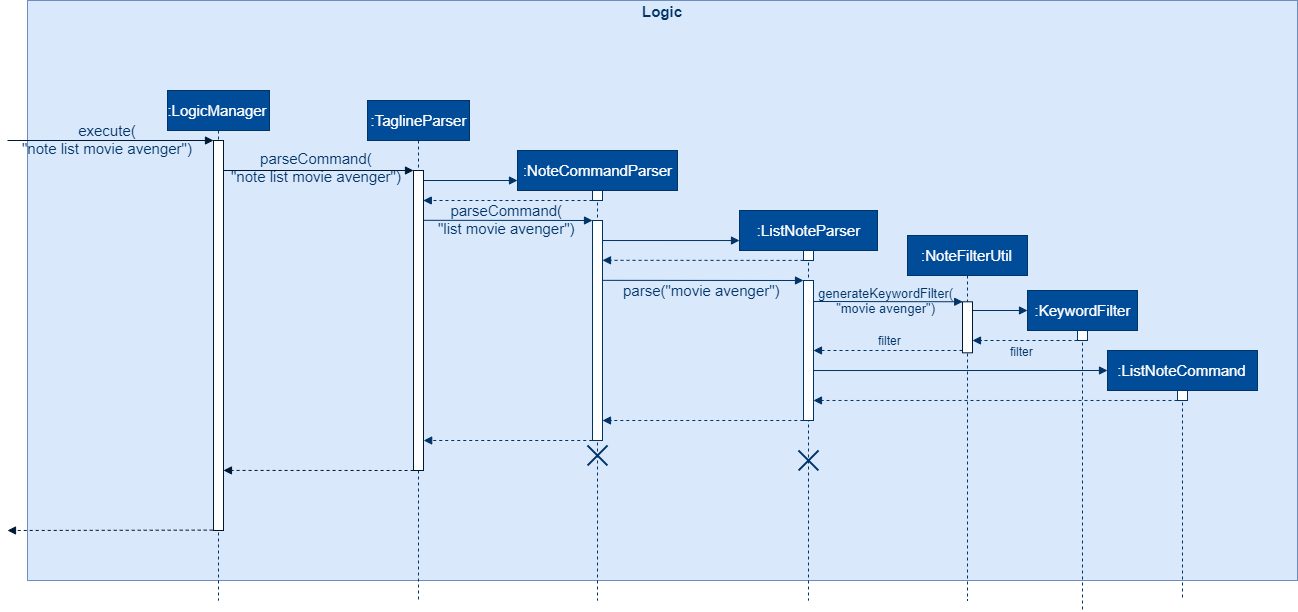

The diagram above was exported from draw.io. Its source (the exported page's mxGraphModel, read from the mxfile embedded in the PNG):
<mxGraphModel dx="2483" dy="880" grid="1" gridSize="10" guides="1" tooltips="1" connect="1" arrows="1" fold="1" page="1" pageScale="1" pageWidth="827" pageHeight="1169" math="0" shadow="0">
  <root>
    <mxCell id="A8_SeRebnbmnRXFwDmg8-0" />
    <mxCell id="A8_SeRebnbmnRXFwDmg8-1" parent="A8_SeRebnbmnRXFwDmg8-0" />
    <mxCell id="A8_SeRebnbmnRXFwDmg8-2" value="" style="group" parent="A8_SeRebnbmnRXFwDmg8-1" vertex="1" connectable="0">
      <mxGeometry x="-420" y="110" width="1270" height="580" as="geometry" />
    </mxCell>
    <mxCell id="A8_SeRebnbmnRXFwDmg8-3" value="" style="rounded=0;whiteSpace=wrap;html=1;labelBackgroundColor=none;strokeColor=#6c8ebf;fillColor=#dae8fc;fontSize=15;align=center;" parent="A8_SeRebnbmnRXFwDmg8-2" vertex="1">
      <mxGeometry width="1270" height="580" as="geometry" />
    </mxCell>
    <mxCell id="A8_SeRebnbmnRXFwDmg8-4" value="Logic" style="text;align=center;fontStyle=1;verticalAlign=middle;spacingLeft=3;spacingRight=3;strokeColor=none;rotatable=0;points=[[0,0.5],[1,0.5]];portConstraint=eastwest;labelBackgroundColor=none;fillColor=none;fontSize=15;fontColor=#003366;" parent="A8_SeRebnbmnRXFwDmg8-2" vertex="1">
      <mxGeometry x="588.4633569739954" width="93.07328605200945" height="22.176470588235297" as="geometry" />
    </mxCell>
    <mxCell id="oTkkfo-x1cMU3K8khJz7-0" value="" style="group" vertex="1" connectable="0" parent="A8_SeRebnbmnRXFwDmg8-1">
      <mxGeometry x="-440" y="200" width="1250" height="510" as="geometry" />
    </mxCell>
    <mxCell id="A8_SeRebnbmnRXFwDmg8-6" value=":ListNoteCommand" style="shape=umlLifeline;perimeter=lifelinePerimeter;whiteSpace=wrap;html=1;container=1;collapsible=0;recursiveResize=0;outlineConnect=0;labelBackgroundColor=none;strokeColor=#003366;fillColor=#004C99;fontSize=15;fontColor=#ffffff;align=center;" parent="oTkkfo-x1cMU3K8khJz7-0" vertex="1">
      <mxGeometry x="1100" y="260" width="150" height="250" as="geometry" />
    </mxCell>
    <mxCell id="A8_SeRebnbmnRXFwDmg8-7" value=":NoteCommandParser" style="shape=umlLifeline;perimeter=lifelinePerimeter;whiteSpace=wrap;html=1;container=1;collapsible=0;recursiveResize=0;outlineConnect=0;labelBackgroundColor=none;strokeColor=#003366;fillColor=#004C99;fontSize=15;fontColor=#ffffff;align=center;" parent="oTkkfo-x1cMU3K8khJz7-0" vertex="1">
      <mxGeometry x="510" y="60" width="160" height="450" as="geometry" />
    </mxCell>
    <mxCell id="A8_SeRebnbmnRXFwDmg8-8" value="" style="html=1;verticalAlign=bottom;endArrow=block;strokeColor=#003366;fontSize=15;fontColor=#003366;labelBackgroundColor=none;" parent="oTkkfo-x1cMU3K8khJz7-0" edge="1">
      <mxGeometry relative="1" as="geometry">
        <mxPoint x="416" y="90" as="sourcePoint" />
        <mxPoint x="510" y="90" as="targetPoint" />
      </mxGeometry>
    </mxCell>
    <mxCell id="A8_SeRebnbmnRXFwDmg8-9" value="" style="html=1;verticalAlign=bottom;endArrow=block;dashed=1;endSize=6;strokeColor=#003366;fontSize=15;fontColor=#003366;labelBackgroundColor=none;endFill=1;entryX=0.979;entryY=0.1;entryDx=0;entryDy=0;entryPerimeter=0;" parent="oTkkfo-x1cMU3K8khJz7-0" target="A8_SeRebnbmnRXFwDmg8-22" edge="1">
      <mxGeometry relative="1" as="geometry">
        <mxPoint x="576" y="160" as="targetPoint" />
        <mxPoint x="585" y="110" as="sourcePoint" />
      </mxGeometry>
    </mxCell>
    <mxCell id="A8_SeRebnbmnRXFwDmg8-10" value="parseCommand(&lt;br&gt;&quot;note list movie avenger&quot;)" style="html=1;verticalAlign=bottom;endArrow=block;strokeColor=#001933;fontSize=15;fontColor=#003366;labelBackgroundColor=none;" parent="oTkkfo-x1cMU3K8khJz7-0" edge="1">
      <mxGeometry x="-0.0219" y="-17" relative="1" as="geometry">
        <mxPoint x="216" y="80" as="sourcePoint" />
        <mxPoint x="406" y="80" as="targetPoint" />
        <mxPoint as="offset" />
      </mxGeometry>
    </mxCell>
    <mxCell id="A8_SeRebnbmnRXFwDmg8-11" value="execute(&lt;br&gt;&quot;note list movie avenger&quot;)" style="html=1;verticalAlign=bottom;endArrow=block;entryX=0;entryY=0;strokeColor=#001933;fontSize=15;fontColor=#003366;labelBackgroundColor=none;" parent="oTkkfo-x1cMU3K8khJz7-0" target="A8_SeRebnbmnRXFwDmg8-20" edge="1">
      <mxGeometry x="-0.0291" y="-19" relative="1" as="geometry">
        <mxPoint y="50" as="sourcePoint" />
        <mxPoint as="offset" />
      </mxGeometry>
    </mxCell>
    <mxCell id="A8_SeRebnbmnRXFwDmg8-12" value="" style="html=1;verticalAlign=bottom;endArrow=block;dashed=1;endSize=6;exitX=-0.078;exitY=0.999;strokeColor=#001933;fontSize=15;fontColor=#003366;labelBackgroundColor=none;exitDx=0;exitDy=0;exitPerimeter=0;endFill=1;" parent="oTkkfo-x1cMU3K8khJz7-0" source="A8_SeRebnbmnRXFwDmg8-20" edge="1">
      <mxGeometry relative="1" as="geometry">
        <mxPoint y="440" as="targetPoint" />
      </mxGeometry>
    </mxCell>
    <mxCell id="A8_SeRebnbmnRXFwDmg8-13" value=":ListNoteParser" style="shape=umlLifeline;perimeter=lifelinePerimeter;whiteSpace=wrap;html=1;container=1;collapsible=0;recursiveResize=0;outlineConnect=0;labelBackgroundColor=none;strokeColor=#003366;fillColor=#004C99;fontSize=15;fontColor=#ffffff;align=center;" parent="oTkkfo-x1cMU3K8khJz7-0" vertex="1">
      <mxGeometry x="732" y="120" width="138" height="390" as="geometry" />
    </mxCell>
    <mxCell id="A8_SeRebnbmnRXFwDmg8-14" value="" style="html=1;verticalAlign=bottom;endArrow=block;strokeColor=#003366;fontSize=15;fontColor=#003366;labelBackgroundColor=none;exitX=0.977;exitY=0.091;exitDx=0;exitDy=0;exitPerimeter=0;entryX=0;entryY=0.077;entryDx=0;entryDy=0;entryPerimeter=0;" parent="oTkkfo-x1cMU3K8khJz7-0" source="A8_SeRebnbmnRXFwDmg8-24" edge="1" target="A8_SeRebnbmnRXFwDmg8-13">
      <mxGeometry relative="1" as="geometry">
        <mxPoint x="633" y="155.03200000000004" as="sourcePoint" />
        <mxPoint x="729" y="150" as="targetPoint" />
      </mxGeometry>
    </mxCell>
    <mxCell id="A8_SeRebnbmnRXFwDmg8-15" value="" style="html=1;verticalAlign=bottom;endArrow=block;dashed=1;endSize=6;strokeColor=#003366;fontSize=15;fontColor=#003366;labelBackgroundColor=none;endFill=1;entryX=0.998;entryY=0.5;entryDx=0;entryDy=0;entryPerimeter=0;" parent="oTkkfo-x1cMU3K8khJz7-0" target="A8_SeRebnbmnRXFwDmg8-29" edge="1">
      <mxGeometry relative="1" as="geometry">
        <mxPoint x="810" y="260" as="targetPoint" />
        <mxPoint x="955" y="260" as="sourcePoint" />
      </mxGeometry>
    </mxCell>
    <mxCell id="A8_SeRebnbmnRXFwDmg8-16" value="" style="html=1;verticalAlign=bottom;endArrow=block;dashed=1;endSize=6;strokeColor=#003366;fontSize=15;fontColor=#003366;labelBackgroundColor=none;endFill=1;" parent="oTkkfo-x1cMU3K8khJz7-0" edge="1">
      <mxGeometry relative="1" as="geometry">
        <mxPoint x="965" y="250" as="targetPoint" />
        <mxPoint x="1070" y="250" as="sourcePoint" />
      </mxGeometry>
    </mxCell>
    <mxCell id="KtW8ru4golf1eTCCTuXq-0" value="filter" style="text;html=1;resizable=0;points=[];align=center;verticalAlign=middle;labelBackgroundColor=none;fontColor=#003366;" vertex="1" connectable="0" parent="A8_SeRebnbmnRXFwDmg8-16">
      <mxGeometry x="0.5048" y="1" relative="1" as="geometry">
        <mxPoint x="22.5" y="9" as="offset" />
      </mxGeometry>
    </mxCell>
    <mxCell id="A8_SeRebnbmnRXFwDmg8-17" value="" style="html=1;verticalAlign=bottom;endArrow=block;strokeColor=#003366;fontSize=15;fontColor=#003366;labelBackgroundColor=none;" parent="oTkkfo-x1cMU3K8khJz7-0" edge="1">
      <mxGeometry relative="1" as="geometry">
        <mxPoint x="965" y="220" as="sourcePoint" />
        <mxPoint x="1020" y="220" as="targetPoint" />
      </mxGeometry>
    </mxCell>
    <mxCell id="A8_SeRebnbmnRXFwDmg8-18" value="" style="html=1;verticalAlign=bottom;endArrow=block;strokeColor=#003366;fontSize=15;fontColor=#003366;labelBackgroundColor=none;exitX=1.023;exitY=0.643;exitDx=0;exitDy=0;exitPerimeter=0;" parent="oTkkfo-x1cMU3K8khJz7-0" source="A8_SeRebnbmnRXFwDmg8-29" edge="1">
      <mxGeometry relative="1" as="geometry">
        <mxPoint x="810" y="281" as="sourcePoint" />
        <mxPoint x="1100" y="280" as="targetPoint" />
      </mxGeometry>
    </mxCell>
    <mxCell id="A8_SeRebnbmnRXFwDmg8-19" value=":LogicManager" style="shape=umlLifeline;perimeter=lifelinePerimeter;whiteSpace=wrap;html=1;container=1;collapsible=0;recursiveResize=0;outlineConnect=0;labelBackgroundColor=none;strokeColor=#003366;fillColor=#004C99;fontSize=15;fontColor=#ffffff;align=center;" parent="oTkkfo-x1cMU3K8khJz7-0" vertex="1">
      <mxGeometry x="160" width="102" height="510" as="geometry" />
    </mxCell>
    <mxCell id="A8_SeRebnbmnRXFwDmg8-20" value="" style="html=1;points=[];perimeter=orthogonalPerimeter;labelBackgroundColor=none;fontSize=15;align=center;strokeColor=#001933;" parent="oTkkfo-x1cMU3K8khJz7-0" vertex="1">
      <mxGeometry x="206" y="50" width="10" height="390" as="geometry" />
    </mxCell>
    <mxCell id="A8_SeRebnbmnRXFwDmg8-21" value=":TaglineParser" style="shape=umlLifeline;perimeter=lifelinePerimeter;whiteSpace=wrap;html=1;container=1;collapsible=0;recursiveResize=0;outlineConnect=0;labelBackgroundColor=none;strokeColor=#003366;fillColor=#004C99;fontSize=15;fontColor=#ffffff;align=center;" parent="oTkkfo-x1cMU3K8khJz7-0" vertex="1">
      <mxGeometry x="360" y="10" width="102" height="500" as="geometry" />
    </mxCell>
    <mxCell id="A8_SeRebnbmnRXFwDmg8-22" value="" style="html=1;points=[];perimeter=orthogonalPerimeter;labelBackgroundColor=none;fontSize=15;align=center;strokeColor=#001933;" parent="A8_SeRebnbmnRXFwDmg8-21" vertex="1">
      <mxGeometry x="46" y="70" width="10" height="300" as="geometry" />
    </mxCell>
    <mxCell id="A8_SeRebnbmnRXFwDmg8-23" value="" style="html=1;verticalAlign=bottom;endArrow=block;dashed=1;endSize=6;strokeColor=#001933;fontSize=15;fontColor=#003366;labelBackgroundColor=none;endFill=1;exitX=0.009;exitY=1;exitDx=0;exitDy=0;exitPerimeter=0;entryX=0.996;entryY=0.846;entryDx=0;entryDy=0;entryPerimeter=0;" parent="oTkkfo-x1cMU3K8khJz7-0" source="A8_SeRebnbmnRXFwDmg8-22" target="A8_SeRebnbmnRXFwDmg8-20" edge="1">
      <mxGeometry relative="1" as="geometry">
        <mxPoint x="230" y="380" as="targetPoint" />
        <mxPoint x="406" y="381" as="sourcePoint" />
      </mxGeometry>
    </mxCell>
    <mxCell id="A8_SeRebnbmnRXFwDmg8-24" value="" style="html=1;points=[];perimeter=orthogonalPerimeter;labelBackgroundColor=none;fontSize=15;align=center;strokeColor=#003366;" parent="oTkkfo-x1cMU3K8khJz7-0" vertex="1">
      <mxGeometry x="585" y="130" width="10" height="220" as="geometry" />
    </mxCell>
    <mxCell id="A8_SeRebnbmnRXFwDmg8-25" value="" style="html=1;verticalAlign=bottom;endArrow=block;dashed=1;endSize=6;exitX=-0.026;exitY=1;strokeColor=#003366;fontSize=15;fontColor=#003366;labelBackgroundColor=none;exitDx=0;exitDy=0;exitPerimeter=0;endFill=1;entryX=1.017;entryY=0.9;entryDx=0;entryDy=0;entryPerimeter=0;" parent="oTkkfo-x1cMU3K8khJz7-0" source="A8_SeRebnbmnRXFwDmg8-24" target="A8_SeRebnbmnRXFwDmg8-22" edge="1">
      <mxGeometry relative="1" as="geometry">
        <mxPoint x="420" y="350" as="targetPoint" />
      </mxGeometry>
    </mxCell>
    <mxCell id="A8_SeRebnbmnRXFwDmg8-26" value="parseCommand(&lt;br&gt;&quot;list movie avenger&quot;)" style="html=1;verticalAlign=bottom;endArrow=block;entryX=0;entryY=0;strokeColor=#003366;fontSize=15;fontColor=#003366;labelBackgroundColor=none;exitX=1.034;exitY=0.166;exitDx=0;exitDy=0;exitPerimeter=0;" parent="oTkkfo-x1cMU3K8khJz7-0" source="A8_SeRebnbmnRXFwDmg8-22" target="A8_SeRebnbmnRXFwDmg8-24" edge="1">
      <mxGeometry x="-0.0077" y="-19" relative="1" as="geometry">
        <mxPoint x="576" y="191" as="sourcePoint" />
        <mxPoint as="offset" />
      </mxGeometry>
    </mxCell>
    <mxCell id="A8_SeRebnbmnRXFwDmg8-27" value="" style="html=1;points=[];perimeter=orthogonalPerimeter;labelBackgroundColor=none;fontSize=15;align=center;strokeColor=#003366;" parent="oTkkfo-x1cMU3K8khJz7-0" vertex="1">
      <mxGeometry x="585" y="100" width="10" height="10" as="geometry" />
    </mxCell>
    <mxCell id="A8_SeRebnbmnRXFwDmg8-28" value="" style="shape=umlDestroy;whiteSpace=wrap;html=1;strokeWidth=2;strokeColor=#003366;" parent="oTkkfo-x1cMU3K8khJz7-0" vertex="1">
      <mxGeometry x="580" y="355" width="20" height="20" as="geometry" />
    </mxCell>
    <mxCell id="A8_SeRebnbmnRXFwDmg8-29" value="" style="html=1;points=[];perimeter=orthogonalPerimeter;labelBackgroundColor=none;fontSize=15;align=center;strokeColor=#003366;" parent="oTkkfo-x1cMU3K8khJz7-0" vertex="1">
      <mxGeometry x="796" y="190" width="10" height="140" as="geometry" />
    </mxCell>
    <mxCell id="A8_SeRebnbmnRXFwDmg8-30" value="" style="html=1;verticalAlign=bottom;endArrow=block;dashed=1;endSize=6;exitX=-0.019;exitY=1;strokeColor=#003366;fontSize=15;fontColor=#003366;labelBackgroundColor=none;exitDx=0;exitDy=0;exitPerimeter=0;endFill=1;" parent="oTkkfo-x1cMU3K8khJz7-0" source="A8_SeRebnbmnRXFwDmg8-29" target="A8_SeRebnbmnRXFwDmg8-24" edge="1">
      <mxGeometry relative="1" as="geometry">
        <mxPoint x="785" y="314" as="targetPoint" />
      </mxGeometry>
    </mxCell>
    <mxCell id="A8_SeRebnbmnRXFwDmg8-31" value="parse(&quot;movie avenger&quot;)" style="html=1;verticalAlign=bottom;endArrow=block;entryX=0;entryY=0;strokeColor=#003366;fontSize=15;fontColor=#003366;labelBackgroundColor=none;exitX=1;exitY=0.272;exitDx=0;exitDy=0;exitPerimeter=0;" parent="oTkkfo-x1cMU3K8khJz7-0" source="A8_SeRebnbmnRXFwDmg8-24" target="A8_SeRebnbmnRXFwDmg8-29" edge="1">
      <mxGeometry x="0.0003" y="-21" relative="1" as="geometry">
        <mxPoint x="784" y="250" as="sourcePoint" />
        <mxPoint as="offset" />
      </mxGeometry>
    </mxCell>
    <mxCell id="A8_SeRebnbmnRXFwDmg8-32" value="" style="html=1;points=[];perimeter=orthogonalPerimeter;labelBackgroundColor=none;fontSize=15;align=center;strokeColor=#003366;" parent="oTkkfo-x1cMU3K8khJz7-0" vertex="1">
      <mxGeometry x="796" y="160" width="10" height="10" as="geometry" />
    </mxCell>
    <mxCell id="A8_SeRebnbmnRXFwDmg8-33" value="" style="html=1;verticalAlign=bottom;endArrow=block;dashed=1;endSize=6;strokeColor=#003366;fontSize=15;fontColor=#003366;labelBackgroundColor=none;endFill=1;entryX=1;entryY=0.181;entryDx=0;entryDy=0;entryPerimeter=0;exitX=0.005;exitY=0.993;exitDx=0;exitDy=0;exitPerimeter=0;" parent="oTkkfo-x1cMU3K8khJz7-0" source="A8_SeRebnbmnRXFwDmg8-32" target="A8_SeRebnbmnRXFwDmg8-24" edge="1">
      <mxGeometry relative="1" as="geometry">
        <mxPoint x="787.8166666666666" y="240.615" as="targetPoint" />
        <mxPoint x="944" y="229" as="sourcePoint" />
        <Array as="points" />
      </mxGeometry>
    </mxCell>
    <mxCell id="A8_SeRebnbmnRXFwDmg8-34" value="" style="shape=umlDestroy;whiteSpace=wrap;html=1;strokeWidth=2;strokeColor=#003366;fontColor=#003366;" parent="oTkkfo-x1cMU3K8khJz7-0" vertex="1">
      <mxGeometry x="791" y="360" width="20" height="20" as="geometry" />
    </mxCell>
    <mxCell id="A8_SeRebnbmnRXFwDmg8-35" value=":NoteFilterUtil" style="shape=umlLifeline;perimeter=lifelinePerimeter;whiteSpace=wrap;html=1;container=1;collapsible=0;recursiveResize=0;outlineConnect=0;labelBackgroundColor=none;strokeColor=#003366;fillColor=#004C99;fontSize=15;fontColor=#ffffff;align=center;" parent="oTkkfo-x1cMU3K8khJz7-0" vertex="1">
      <mxGeometry x="900" y="145" width="120" height="365" as="geometry" />
    </mxCell>
    <mxCell id="A8_SeRebnbmnRXFwDmg8-36" value="" style="html=1;points=[];perimeter=orthogonalPerimeter;labelBackgroundColor=#ffffff;strokeColor=#001933;fillColor=#FFFFFF;fontSize=15;fontColor=#003366;align=center;" parent="A8_SeRebnbmnRXFwDmg8-35" vertex="1">
      <mxGeometry x="55" y="66.31313131313131" width="10" height="51.010101010101" as="geometry" />
    </mxCell>
    <mxCell id="A8_SeRebnbmnRXFwDmg8-37" value="" style="html=1;verticalAlign=bottom;endArrow=block;strokeColor=#003366;fontSize=15;fontColor=#003366;labelBackgroundColor=none;entryX=0.022;entryY=-0.001;entryDx=0;entryDy=0;entryPerimeter=0;exitX=1.023;exitY=0.15;exitDx=0;exitDy=0;exitPerimeter=0;" parent="oTkkfo-x1cMU3K8khJz7-0" source="A8_SeRebnbmnRXFwDmg8-29" target="A8_SeRebnbmnRXFwDmg8-36" edge="1">
      <mxGeometry relative="1" as="geometry">
        <mxPoint x="810" y="211" as="sourcePoint" />
        <mxPoint x="1015" y="210" as="targetPoint" />
      </mxGeometry>
    </mxCell>
    <mxCell id="A8_SeRebnbmnRXFwDmg8-38" value="generateKeywordFilter(&lt;br style=&quot;font-size: 13px;&quot;&gt;&quot;movie avenger&quot;)" style="text;html=1;resizable=0;points=[];align=center;verticalAlign=middle;labelBackgroundColor=none;fontColor=#003366;fontSize=13;" parent="A8_SeRebnbmnRXFwDmg8-37" vertex="1" connectable="0">
      <mxGeometry x="-0.1142" y="2" relative="1" as="geometry">
        <mxPoint x="6" as="offset" />
      </mxGeometry>
    </mxCell>
    <mxCell id="A8_SeRebnbmnRXFwDmg8-39" value=":KeywordFilter" style="shape=umlLifeline;perimeter=lifelinePerimeter;whiteSpace=wrap;html=1;container=1;collapsible=0;recursiveResize=0;outlineConnect=0;labelBackgroundColor=none;strokeColor=#003366;fillColor=#004C99;fontSize=15;fontColor=#ffffff;align=center;" parent="oTkkfo-x1cMU3K8khJz7-0" vertex="1">
      <mxGeometry x="1020" y="200" width="110" height="320" as="geometry" />
    </mxCell>
    <mxCell id="A8_SeRebnbmnRXFwDmg8-41" value="" style="html=1;points=[];perimeter=orthogonalPerimeter;labelBackgroundColor=none;fontSize=15;align=center;strokeColor=#003366;" parent="oTkkfo-x1cMU3K8khJz7-0" vertex="1">
      <mxGeometry x="1170" y="300" width="10" height="10" as="geometry" />
    </mxCell>
    <mxCell id="A8_SeRebnbmnRXFwDmg8-42" value="" style="html=1;verticalAlign=bottom;endArrow=block;dashed=1;endSize=6;strokeColor=#003366;fontSize=15;fontColor=#003366;labelBackgroundColor=none;endFill=1;entryX=0.997;entryY=0.857;entryDx=0;entryDy=0;entryPerimeter=0;exitX=0;exitY=0.998;exitDx=0;exitDy=0;exitPerimeter=0;" parent="oTkkfo-x1cMU3K8khJz7-0" source="A8_SeRebnbmnRXFwDmg8-41" target="A8_SeRebnbmnRXFwDmg8-29" edge="1">
      <mxGeometry relative="1" as="geometry">
        <mxPoint x="810" y="310" as="targetPoint" />
        <mxPoint x="1160" y="310" as="sourcePoint" />
      </mxGeometry>
    </mxCell>
    <mxCell id="KtW8ru4golf1eTCCTuXq-1" value="filter" style="text;html=1;resizable=0;points=[];align=center;verticalAlign=middle;labelBackgroundColor=none;fontColor=#003366;" vertex="1" connectable="0" parent="oTkkfo-x1cMU3K8khJz7-0">
      <mxGeometry x="859.8809523809523" y="240" as="geometry">
        <mxPoint x="22.5" y="9" as="offset" />
      </mxGeometry>
    </mxCell>
    <mxCell id="A8_SeRebnbmnRXFwDmg8-40" value="" style="html=1;points=[];perimeter=orthogonalPerimeter;labelBackgroundColor=#ffffff;strokeColor=#003366;fillColor=#FFFFFF;fontSize=15;fontColor=#003366;align=center;" parent="oTkkfo-x1cMU3K8khJz7-0" vertex="1">
      <mxGeometry x="1070" y="240" width="10" height="10" as="geometry" />
    </mxCell>
  </root>
</mxGraphModel>